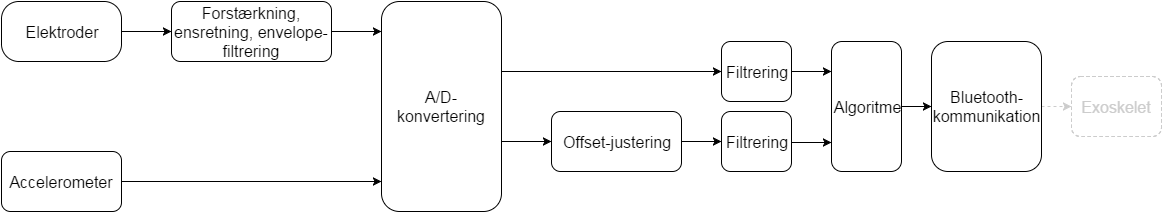

The diagram above was exported from draw.io. Its source (the exported page's mxGraphModel, read from the mxfile embedded in the PNG):
<mxGraphModel dx="880" dy="492" grid="1" gridSize="10" guides="1" tooltips="1" connect="1" arrows="1" fold="1" page="1" pageScale="1" pageWidth="200" pageHeight="60" background="#ffffff" math="0" shadow="0">
  <root>
    <mxCell id="0" />
    <mxCell id="1" parent="0" />
    <mxCell id="4f42a351ae3f3748-1" style="edgeStyle=orthogonalEdgeStyle;rounded=0;html=1;exitX=1;exitY=0.5;jettySize=auto;orthogonalLoop=1;strokeColor=#000000;" parent="1" source="556e3aad7766e76-17" target="2da03adbaa6b091a-7" edge="1">
      <mxGeometry relative="1" as="geometry" />
    </mxCell>
    <mxCell id="556e3aad7766e76-17" value="&lt;font style=&quot;font-size: 16px&quot;&gt;Offset-justering&lt;/font&gt;" style="rounded=1;whiteSpace=wrap;html=1;" parent="1" vertex="1">
      <mxGeometry x="570" y="160" width="130" height="60" as="geometry" />
    </mxCell>
    <mxCell id="4f42a351ae3f3748-11" style="edgeStyle=orthogonalEdgeStyle;rounded=0;html=1;exitX=1;exitY=0.5;jettySize=auto;orthogonalLoop=1;strokeColor=#000000;" parent="1" source="556e3aad7766e76-10" target="4f42a351ae3f3748-4" edge="1">
      <mxGeometry relative="1" as="geometry">
        <Array as="points">
          <mxPoint x="520" y="120" />
        </Array>
      </mxGeometry>
    </mxCell>
    <mxCell id="4f42a351ae3f3748-14" style="edgeStyle=orthogonalEdgeStyle;rounded=0;html=1;exitX=1;exitY=0.5;entryX=0;entryY=0.5;jettySize=auto;orthogonalLoop=1;strokeColor=#000000;" parent="1" source="556e3aad7766e76-10" target="556e3aad7766e76-17" edge="1">
      <mxGeometry relative="1" as="geometry">
        <Array as="points">
          <mxPoint x="520" y="190" />
        </Array>
      </mxGeometry>
    </mxCell>
    <mxCell id="556e3aad7766e76-10" value="&lt;font style=&quot;font-size: 16px&quot;&gt;A/D-konvertering&lt;/font&gt;" style="rounded=1;whiteSpace=wrap;html=1;shadow=0;" parent="1" vertex="1">
      <mxGeometry x="400" y="50" width="120" height="210" as="geometry" />
    </mxCell>
    <mxCell id="556e3aad7766e76-1" value="&lt;font style=&quot;font-size: 16px&quot;&gt;Elektroder&lt;/font&gt;" style="rounded=1;whiteSpace=wrap;html=1;arcSize=29;strokeColor=#000000;" parent="1" vertex="1">
      <mxGeometry x="20" y="50" width="120" height="60" as="geometry" />
    </mxCell>
    <mxCell id="556e3aad7766e76-2" value="&lt;font style=&quot;font-size: 16px&quot;&gt;Accelerometer&lt;/font&gt;" style="rounded=1;whiteSpace=wrap;html=1;strokeColor=#000000;" parent="1" vertex="1">
      <mxGeometry x="20" y="200" width="120" height="60" as="geometry" />
    </mxCell>
    <mxCell id="556e3aad7766e76-3" value="&lt;div&gt;&lt;font style=&quot;font-size: 16px&quot;&gt;Forstærkning, ensretning, envelope-filtrering&lt;/font&gt;&lt;/div&gt;" style="rounded=1;whiteSpace=wrap;html=1;strokeColor=#000000;" parent="1" vertex="1">
      <mxGeometry x="190" y="50" width="160" height="60" as="geometry" />
    </mxCell>
    <mxCell id="556e3aad7766e76-4" value="" style="endArrow=classic;html=1;entryX=0;entryY=0.5;exitX=1;exitY=0.5;strokeColor=#000000;" parent="1" source="556e3aad7766e76-1" target="556e3aad7766e76-3" edge="1">
      <mxGeometry width="50" height="50" relative="1" as="geometry">
        <mxPoint x="20" y="100" as="sourcePoint" />
        <mxPoint x="70" y="50" as="targetPoint" />
      </mxGeometry>
    </mxCell>
    <mxCell id="556e3aad7766e76-7" style="edgeStyle=orthogonalEdgeStyle;rounded=0;html=1;exitX=1;exitY=0.5;jettySize=auto;orthogonalLoop=1;strokeColor=#000000;" parent="1" source="556e3aad7766e76-3" edge="1">
      <mxGeometry relative="1" as="geometry">
        <mxPoint x="400" y="80" as="targetPoint" />
      </mxGeometry>
    </mxCell>
    <mxCell id="556e3aad7766e76-13" style="edgeStyle=orthogonalEdgeStyle;rounded=0;html=1;exitX=1;exitY=0.5;entryX=0;entryY=0.857;entryPerimeter=0;jettySize=auto;orthogonalLoop=1;strokeColor=#000000;" parent="1" source="556e3aad7766e76-2" target="556e3aad7766e76-10" edge="1">
      <mxGeometry relative="1" as="geometry" />
    </mxCell>
    <mxCell id="556e3aad7766e76-21" style="edgeStyle=orthogonalEdgeStyle;rounded=0;html=1;exitX=0;exitY=0.5;entryX=0;entryY=0.5;jettySize=auto;orthogonalLoop=1;" parent="1" source="556e3aad7766e76-17" target="556e3aad7766e76-17" edge="1">
      <mxGeometry relative="1" as="geometry" />
    </mxCell>
    <mxCell id="2da03adbaa6b091a-3" style="edgeStyle=orthogonalEdgeStyle;rounded=0;html=1;exitX=0.5;exitY=1;startSize=6;jettySize=auto;orthogonalLoop=1;" parent="1" edge="1">
      <mxGeometry relative="1" as="geometry">
        <mxPoint x="775" y="260" as="sourcePoint" />
        <mxPoint x="775" y="260" as="targetPoint" />
        <Array as="points" />
      </mxGeometry>
    </mxCell>
    <mxCell id="2da03adbaa6b091a-7" value="&lt;span&gt;&lt;font style=&quot;font-size: 16px&quot;&gt;Filtrering&lt;/font&gt;&lt;/span&gt;" style="rounded=1;whiteSpace=wrap;html=1;" parent="1" vertex="1">
      <mxGeometry x="740" y="160" width="70" height="60" as="geometry" />
    </mxCell>
    <mxCell id="557ef7d2f87c1d6e-2" style="edgeStyle=orthogonalEdgeStyle;rounded=0;html=1;exitX=1;exitY=0.5;entryX=0;entryY=0.5;startSize=6;jettySize=auto;orthogonalLoop=1;strokeColor=#000000;fontColor=#CCCCCC;" parent="1" source="2da03adbaa6b091a-8" target="4f42a351ae3f3748-6" edge="1">
      <mxGeometry relative="1" as="geometry" />
    </mxCell>
    <mxCell id="2da03adbaa6b091a-8" value="&lt;span&gt;&lt;font style=&quot;font-size: 16px&quot;&gt;Algoritme&lt;/font&gt;&lt;/span&gt;" style="rounded=1;whiteSpace=wrap;html=1;" parent="1" vertex="1">
      <mxGeometry x="850" y="90" width="70" height="130" as="geometry" />
    </mxCell>
    <mxCell id="2da03adbaa6b091a-10" value="&lt;font color=&quot;#cccccc&quot; style=&quot;font-size: 16px&quot;&gt;Exoskelet&lt;/font&gt;" style="rounded=1;whiteSpace=wrap;html=1;strokeColor=#CCCCCC;dashed=1;" parent="1" vertex="1">
      <mxGeometry x="1090" y="125" width="90" height="60" as="geometry" />
    </mxCell>
    <mxCell id="4f42a351ae3f3748-12" style="edgeStyle=orthogonalEdgeStyle;rounded=0;html=1;exitX=1;exitY=0.5;entryX=0;entryY=0.5;jettySize=auto;orthogonalLoop=1;strokeColor=#000000;" parent="1" source="4f42a351ae3f3748-4" edge="1">
      <mxGeometry relative="1" as="geometry">
        <mxPoint x="850" y="120" as="targetPoint" />
      </mxGeometry>
    </mxCell>
    <mxCell id="4f42a351ae3f3748-4" value="&lt;span&gt;&lt;font style=&quot;font-size: 16px&quot;&gt;Filtrering&lt;/font&gt;&lt;/span&gt;" style="rounded=1;whiteSpace=wrap;html=1;" parent="1" vertex="1">
      <mxGeometry x="740" y="90" width="70" height="60" as="geometry" />
    </mxCell>
    <mxCell id="557ef7d2f87c1d6e-3" style="edgeStyle=orthogonalEdgeStyle;rounded=0;html=1;exitX=1;exitY=0.5;entryX=0;entryY=0.5;startSize=6;jettySize=auto;orthogonalLoop=1;strokeColor=#CCC;fontColor=#CCCCCC;dashed=1;" parent="1" source="4f42a351ae3f3748-6" target="2da03adbaa6b091a-10" edge="1">
      <mxGeometry relative="1" as="geometry" />
    </mxCell>
    <mxCell id="4f42a351ae3f3748-6" value="&lt;font style=&quot;font-size: 16px&quot;&gt;Bluetooth-kommunikation&lt;/font&gt;" style="rounded=1;whiteSpace=wrap;html=1;" parent="1" vertex="1">
      <mxGeometry x="950" y="90" width="110" height="130" as="geometry" />
    </mxCell>
    <mxCell id="557ef7d2f87c1d6e-1" style="edgeStyle=orthogonalEdgeStyle;rounded=0;html=1;exitX=1;exitY=0.5;entryX=0;entryY=0.5;jettySize=auto;orthogonalLoop=1;strokeColor=#000000;" parent="1" edge="1">
      <mxGeometry x="810" y="191" as="geometry">
        <mxPoint x="810" y="191" as="sourcePoint" />
        <mxPoint x="850" y="191" as="targetPoint" />
      </mxGeometry>
    </mxCell>
  </root>
</mxGraphModel>